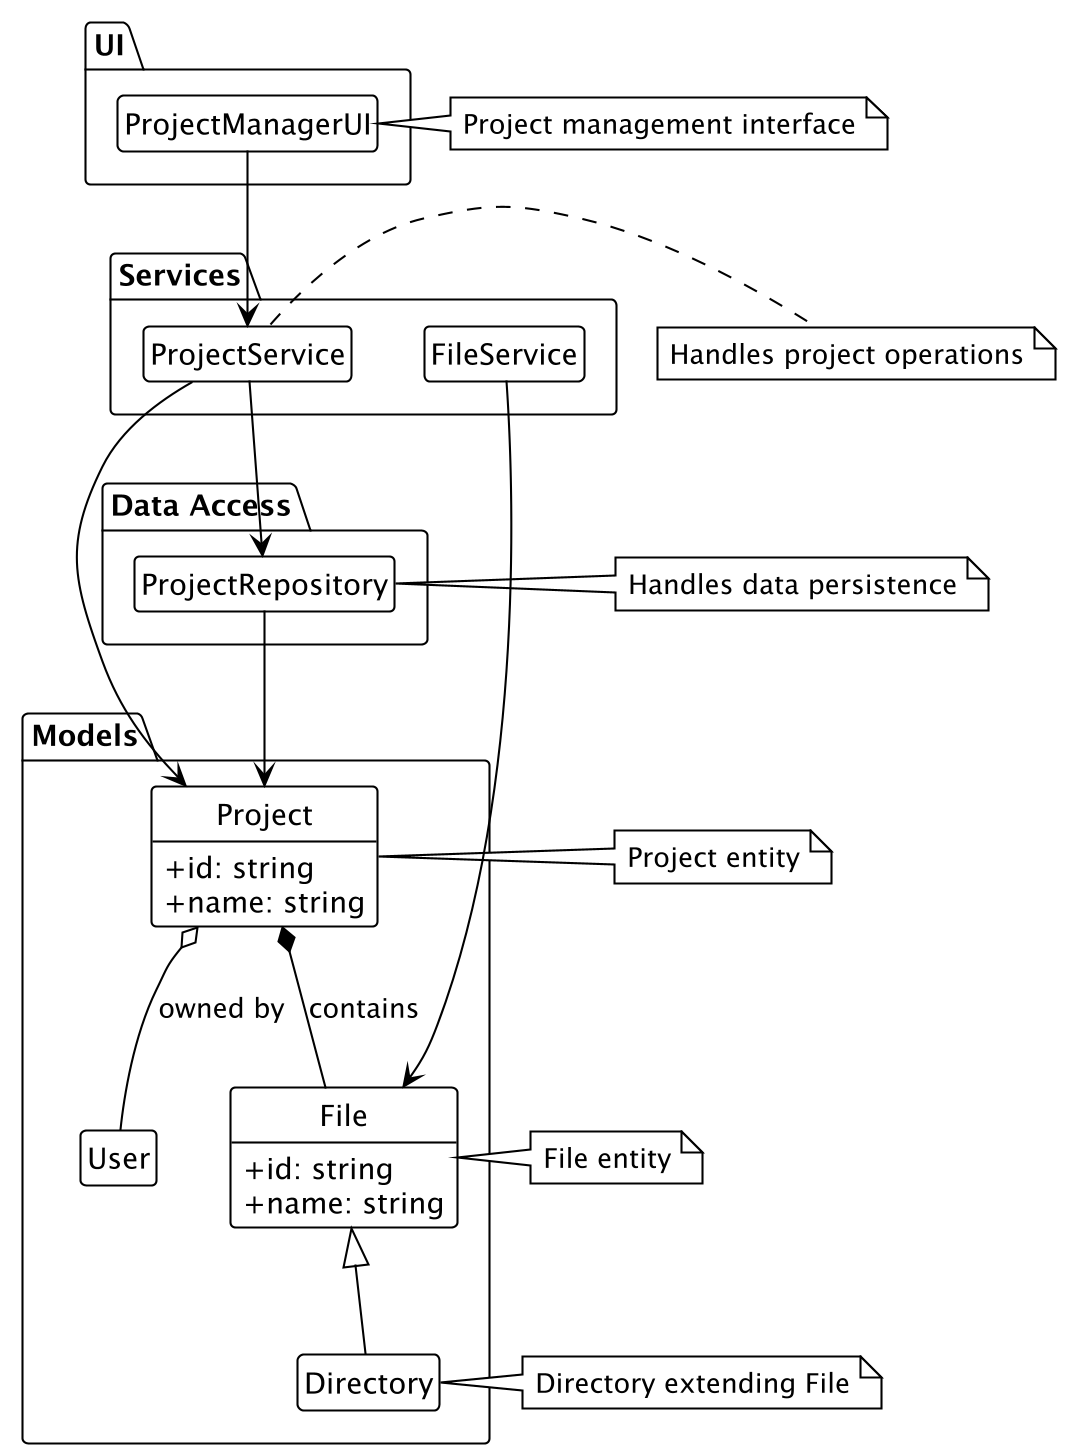

The diagram above was rendered by PlantUML. Its source (embedded in the PNG):
@startuml ProjectManagementClass

' 设置图片尺寸和主题
!theme plain
skinparam dpi 200
skinparam defaultFontName Microsoft YaHei
skinparam classAttributeIconSize 0

' 设置垂直方向布局
top to bottom direction

' 设置页面宽度，防止截断
scale max 800 width

' 隐藏圆圈和空方法/字段
hide circle
hide empty members

' 界面组件
package "UI" {
  class "ProjectManagerUI" as PMUI
}

' 核心服务
package "Services" {
  class "ProjectService" as ProjSvc
  class "FileService" as FileSvc
}

' 数据模型
package "Models" {
  class "Project" as Proj {
    +id: string
    +name: string
  }
  
  class "File" as FileObj {
    +id: string
    +name: string
  }
  
  class "Directory" as Dir
  class "User" as UserObj
}

' 数据访问
package "Data Access" {
  class "ProjectRepository" as ProjRepo
}

' 继承关系
FileObj <|-- Dir

' 主要依赖关系
PMUI --> ProjSvc
ProjSvc --> ProjRepo
ProjSvc --> Proj
Proj *-- FileObj : contains
Proj o-- UserObj : owned by
FileSvc --> FileObj
ProjRepo --> Proj

' 附加说明
note right of PMUI : Project management interface
note right of ProjSvc : Handles project operations
note right of Proj : Project entity
note right of FileObj : File entity
note right of Dir : Directory extending File
note right of ProjRepo : Handles data persistence

@enduml